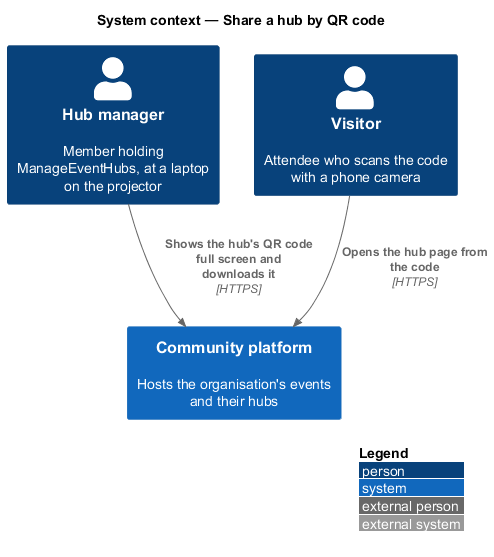

The diagram above was rendered by PlantUML. Its source (embedded in the PNG):
@startuml
!include <C4/C4_Context>
LAYOUT_WITH_LEGEND()
title System context — Share a hub by QR code
Person(lead, "Hub manager", "Member holding ManageEventHubs, at a laptop on the projector")
Person(visitor, "Visitor", "Attendee who scans the code with a phone camera")
System(community, "Community platform", "Hosts the organisation's events and their hubs")
Rel(lead, community, "Shows the hub's QR code full screen and downloads it", "HTTPS")
Rel(visitor, community, "Opens the hub page from the code", "HTTPS")
@enduml